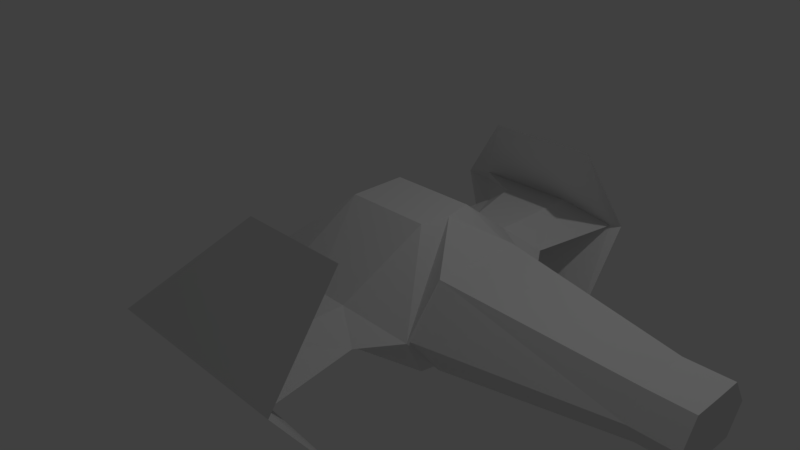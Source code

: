 # Source: falcon.blend  (saved by Blender 2.79.0; exported with 4.5.12 LTS)
import bpy
from mathutils import Matrix  # noqa: F401  (used for matrix-valued properties, if any)

bpy.ops.wm.read_factory_settings(use_empty=True)
scene = bpy.context.scene
scene.name = 'Scene'

# ---- collections
col_collection_1 = bpy.data.collections.new('Collection 1'); scene.collection.children.link(col_collection_1)

# ---- materials (node trees are filled in below, after node groups)
mat_material = bpy.data.materials.new('Material')
mat_material.alpha_threshold = 0.0
mat_material.use_transparent_shadow = False
mat_material.roughness = 0.5
mat_material.line_color = (0.0, 0.0, 0.0, 1.0)

# ---- material node trees

# ---- world
world_world = bpy.data.worlds.new('World'); scene.world = world_world
world_world.color = (0.05088, 0.05088, 0.05088)
world_world.use_sun_shadow = False
world_world.sun_shadow_jitter_overblur = 0.0
world_world.cycles.sampling_method = 'MANUAL'

# ---- cameras
cam_camera = bpy.data.cameras.new('Camera')
cam_camera.clip_end = 100.0
cam_camera.lens = 35.0
cam_camera.sensor_width = 32.0
cam_camera.sensor_height = 18.0
cam_camera.ortho_scale = 7.314
cam_camera.dof.focus_distance = 0.0
cam_camera.dof.aperture_fstop = 128.0

# ---- lights
light_lamp = bpy.data.lights.new('Lamp', 'POINT')
light_lamp.transmission_factor = 0.0
light_lamp.cutoff_distance = 30.0
light_lamp.energy = 100.0
light_lamp.shadow_buffer_clip_start = 1.001
light_lamp.shadow_soft_size = 0.1
light_lamp.shadow_maximum_resolution = 0.006
light_lamp.use_absolute_resolution = True

# ---- meshes
me_cube = bpy.data.meshes.new('Cube')
me_cube.from_pydata([(1.769, 0.0, 0.0), (1.769, -1.106, 0.0), (-1.0, -1.106, 0.0), (-1.0, 0.0, 0.0), (1.321, 0.0, 1.0), (1.25, -0.3706, 1.0), (0.1153, -0.3706, 1.0), (0.1153, 0.0, 1.0), (1.435, -1.593, 0.0), (-0.1367, -1.593, 0.0), (1.011, -1.349, 0.2586), (0.5096, -1.349, 0.2586), (1.642, -2.851, 0.0), (-0.5564, -2.851, 0.0), (1.011, -2.606, 0.2586), (-0.3537, -2.606, 0.2586), (1.769, -2.923, 0.0), (-1.0, -2.923, 0.0), (1.769, -1.983, 1.328), (0.3181, -1.983, 1.328), (1.769, 0.0, 0.5856), (1.769, -1.055, 0.0), (1.769, -0.6044, 0.5942), (4.167, 0.0, 0.0), (4.167, 0.0, 0.3253), (4.167, -0.5576, 0.0), (4.167, -0.351, 0.3291), (4.743, 0.0, 0.0), (4.743, 0.0, 0.3253), (4.743, -0.5576, 0.0), (4.743, -0.351, 0.3291), (0.2595, -2.294, 0.2586), (1.011, -2.428, 0.2586), (1.599, -2.592, 0.0), (-0.07161, -2.333, 0.0)], [], [(0, 21, 1, 2, 3), (4, 7, 6, 5), (22, 21, 25, 26), (2, 1, 8, 9), (2, 6, 7, 3), (11, 9, 34, 31), (5, 6, 11, 10), (6, 2, 9, 11), (1, 5, 10, 8), (14, 15, 19, 18), (9, 8, 33, 12, 13, 34), (10, 11, 31, 32), (8, 10, 32, 33), (16, 18, 19, 17), (12, 14, 18, 16), (15, 13, 17, 19), (13, 12, 16, 17), (24, 26, 30, 28), (21, 22, 20, 4, 5, 1), (20, 22, 26, 24), (21, 0, 23, 25), (27, 28, 30, 29), (25, 23, 27, 29), (26, 25, 29, 30), (32, 31, 15, 14), (33, 32, 14, 12), (31, 34, 13, 15)])
me_cube.materials.append(mat_material)
me_cube.use_remesh_preserve_volume = False
me_cube.use_remesh_preserve_attributes = False
me_cube.use_mirror_vertex_groups = False
me_cube.update()
arm_armature = bpy.data.armatures.new('Armature')  # bones are not reproduced

# ---- objects
ob_armature = bpy.data.objects.new('Armature', arm_armature)
ob_cube = bpy.data.objects.new('Cube', me_cube)
ob_lamp = bpy.data.objects.new('Lamp', light_lamp)
ob_camera = bpy.data.objects.new('Camera', cam_camera)

# ---- transforms, parenting, visibility, modifiers, constraints
ob_armature.location = (0.0, 0.0, 0.0)
ob_armature.lineart.crease_threshold = 0.0
ob_cube.parent = ob_armature
ob_cube.location = (0.0, 0.0, 0.0)
ob_cube.lock_rotations_4d = False
ob_cube.empty_display_type = 'ARROWS'
ob_cube.lineart.crease_threshold = 0.0
_vg = ob_cube.vertex_groups.new(name='Bone')
_vg.add([0, 1, 2, 3, 4, 5, 6, 7, 8, 9, 10, 11, 12, 13, 14, 15, 16, 17, 18, 19, 20, 21, 23, 24, 25, 27, 28, 29, 31, 32, 33, 34], 1.0, 'REPLACE')
_m = ob_cube.modifiers.new('Mirror', 'MIRROR')
_m.use_axis = (False, True, False)
_m.use_clip = True
_m = ob_cube.modifiers.new('Mirror.001', 'MIRROR')
_m.use_axis = (False, False, True)
_m.use_clip = True
_m = ob_cube.modifiers.new('Armature', 'ARMATURE')
_m.object = ob_armature
ob_lamp.location = (4.076, 1.005, 5.904)
ob_lamp.rotation_euler = (0.6503, 0.05522, 1.866)
ob_lamp.lock_rotations_4d = False
ob_lamp.empty_display_type = 'ARROWS'
ob_lamp.color = (0.0, 0.0, 0.0, 0.0)
ob_lamp.lineart.crease_threshold = 0.0
ob_camera.location = (7.481, -6.508, 5.344)
ob_camera.rotation_euler = (1.109, 0.01082, 0.8149)
ob_camera.lock_rotations_4d = False
ob_camera.empty_display_type = 'ARROWS'
ob_camera.color = (0.0, 0.0, 0.0, 0.0)
ob_camera.display_type = 'WIRE'
ob_camera.lineart.crease_threshold = 0.0

# ---- collection membership
col_collection_1.objects.link(ob_armature)
col_collection_1.objects.link(ob_cube)
col_collection_1.objects.link(ob_lamp)
col_collection_1.objects.link(ob_camera)

# ---- scene / render settings (as saved in the file)
scene.camera = ob_camera
scene.frame_start = 1; scene.frame_end = 250; scene.frame_set(122)
scene.render.engine = 'BLENDER_EEVEE_NEXT'
scene.render.resolution_percentage = 50
scene.render.dither_intensity = 0.0
scene.cycles.use_denoising = False
scene.cycles.samples = 128
scene.cycles.sampling_pattern = 'TABULATED_SOBOL'
scene.cycles.light_sampling_threshold = 0.0
scene.cycles.use_adaptive_sampling = False
scene.cycles.use_light_tree = False
scene.cycles.blur_glossy = 0.0
scene.cycles.sample_clamp_indirect = 0.0
scene.view_settings.view_transform = 'Standard'
bpy.context.view_layer.update()
